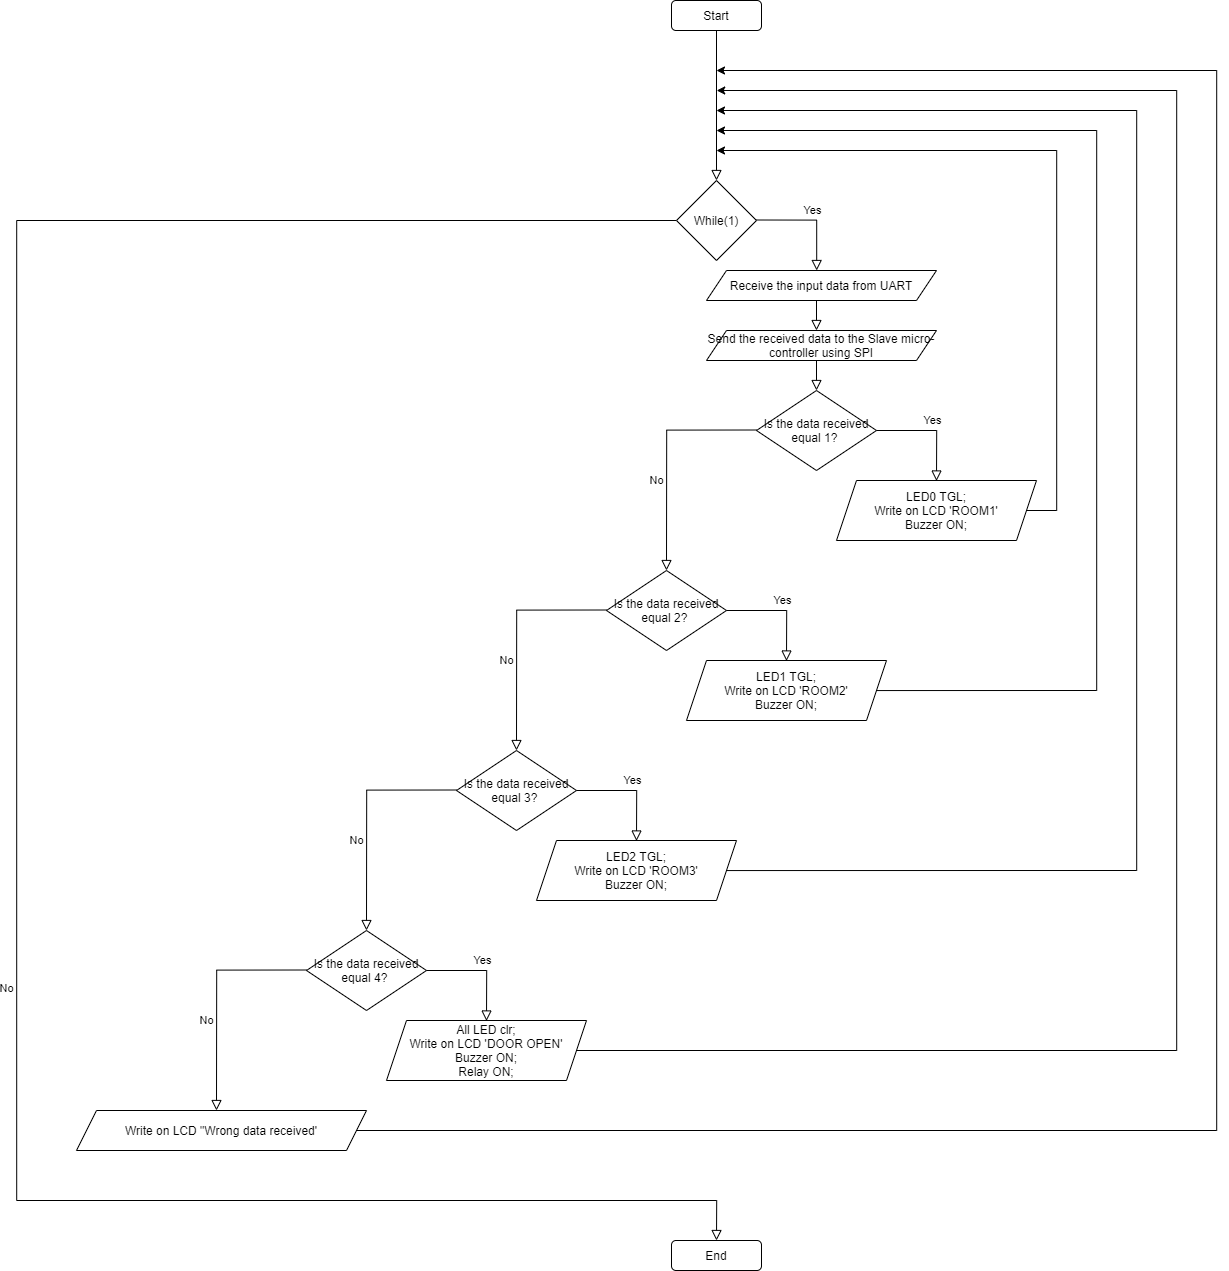

The diagram above was exported from draw.io. Its source (the exported page's mxGraphModel, read from the mxfile embedded in the PNG):
<mxGraphModel dx="4903" dy="2076" grid="1" gridSize="10" guides="1" tooltips="1" connect="1" arrows="1" fold="1" page="1" pageScale="1" pageWidth="827" pageHeight="1169" math="0" shadow="0">
  <root>
    <mxCell id="WIyWlLk6GJQsqaUBKTNV-0" />
    <mxCell id="WIyWlLk6GJQsqaUBKTNV-1" parent="WIyWlLk6GJQsqaUBKTNV-0" />
    <mxCell id="WIyWlLk6GJQsqaUBKTNV-2" value="" style="rounded=0;html=1;jettySize=auto;orthogonalLoop=1;fontSize=11;endArrow=block;endFill=0;endSize=8;strokeWidth=1;shadow=0;labelBackgroundColor=none;edgeStyle=orthogonalEdgeStyle;exitX=0.5;exitY=1;exitDx=0;exitDy=0;" parent="WIyWlLk6GJQsqaUBKTNV-1" source="FNSjxq9dRVS3KdKkVqQB-0" edge="1">
      <mxGeometry relative="1" as="geometry">
        <mxPoint x="220" y="120" as="sourcePoint" />
        <mxPoint x="220" y="190" as="targetPoint" />
      </mxGeometry>
    </mxCell>
    <mxCell id="WIyWlLk6GJQsqaUBKTNV-5" value="No" style="edgeStyle=orthogonalEdgeStyle;rounded=0;html=1;jettySize=auto;orthogonalLoop=1;fontSize=11;endArrow=block;endFill=0;endSize=8;strokeWidth=1;shadow=0;labelBackgroundColor=none;exitX=0;exitY=0.5;exitDx=0;exitDy=0;entryX=0.5;entryY=0;entryDx=0;entryDy=0;" parent="WIyWlLk6GJQsqaUBKTNV-1" source="FNSjxq9dRVS3KdKkVqQB-3" target="FNSjxq9dRVS3KdKkVqQB-32" edge="1">
      <mxGeometry x="0.2" y="-10" relative="1" as="geometry">
        <mxPoint as="offset" />
        <mxPoint x="330" y="220.03" as="sourcePoint" />
        <mxPoint x="220" y="1090" as="targetPoint" />
        <Array as="points">
          <mxPoint x="-480" y="230" />
          <mxPoint x="-480" y="1210" />
          <mxPoint x="220" y="1210" />
        </Array>
      </mxGeometry>
    </mxCell>
    <mxCell id="WIyWlLk6GJQsqaUBKTNV-9" value="Yes" style="edgeStyle=orthogonalEdgeStyle;rounded=0;html=1;jettySize=auto;orthogonalLoop=1;fontSize=11;endArrow=block;endFill=0;endSize=8;strokeWidth=1;shadow=0;labelBackgroundColor=none;" parent="WIyWlLk6GJQsqaUBKTNV-1" target="FNSjxq9dRVS3KdKkVqQB-4" edge="1">
      <mxGeometry y="10" relative="1" as="geometry">
        <mxPoint as="offset" />
        <mxPoint x="260" y="229.5" as="sourcePoint" />
        <mxPoint x="320" y="280" as="targetPoint" />
        <Array as="points">
          <mxPoint x="320" y="230" />
        </Array>
      </mxGeometry>
    </mxCell>
    <mxCell id="FNSjxq9dRVS3KdKkVqQB-0" value="Start" style="rounded=1;whiteSpace=wrap;html=1;" vertex="1" parent="WIyWlLk6GJQsqaUBKTNV-1">
      <mxGeometry x="175" y="10" width="90" height="30" as="geometry" />
    </mxCell>
    <mxCell id="FNSjxq9dRVS3KdKkVqQB-3" value="While(1)" style="rhombus;whiteSpace=wrap;html=1;" vertex="1" parent="WIyWlLk6GJQsqaUBKTNV-1">
      <mxGeometry x="180" y="190" width="80" height="80" as="geometry" />
    </mxCell>
    <mxCell id="FNSjxq9dRVS3KdKkVqQB-4" value="Receive the input data from UART" style="shape=parallelogram;perimeter=parallelogramPerimeter;whiteSpace=wrap;html=1;fixedSize=1;" vertex="1" parent="WIyWlLk6GJQsqaUBKTNV-1">
      <mxGeometry x="210" y="280" width="230" height="30" as="geometry" />
    </mxCell>
    <mxCell id="FNSjxq9dRVS3KdKkVqQB-7" value="" style="rounded=0;html=1;jettySize=auto;orthogonalLoop=1;fontSize=11;endArrow=block;endFill=0;endSize=8;strokeWidth=1;shadow=0;labelBackgroundColor=none;edgeStyle=orthogonalEdgeStyle;" edge="1" parent="WIyWlLk6GJQsqaUBKTNV-1">
      <mxGeometry relative="1" as="geometry">
        <mxPoint x="320" y="310" as="sourcePoint" />
        <mxPoint x="320" y="340" as="targetPoint" />
      </mxGeometry>
    </mxCell>
    <mxCell id="FNSjxq9dRVS3KdKkVqQB-8" value="Send the received data to the Slave micro-controller using SPI" style="shape=parallelogram;perimeter=parallelogramPerimeter;whiteSpace=wrap;html=1;fixedSize=1;" vertex="1" parent="WIyWlLk6GJQsqaUBKTNV-1">
      <mxGeometry x="210" y="340" width="230" height="30" as="geometry" />
    </mxCell>
    <mxCell id="FNSjxq9dRVS3KdKkVqQB-11" value="" style="rounded=0;html=1;jettySize=auto;orthogonalLoop=1;fontSize=11;endArrow=block;endFill=0;endSize=8;strokeWidth=1;shadow=0;labelBackgroundColor=none;edgeStyle=orthogonalEdgeStyle;" edge="1" parent="WIyWlLk6GJQsqaUBKTNV-1">
      <mxGeometry relative="1" as="geometry">
        <mxPoint x="320" y="370" as="sourcePoint" />
        <mxPoint x="320" y="400" as="targetPoint" />
      </mxGeometry>
    </mxCell>
    <mxCell id="FNSjxq9dRVS3KdKkVqQB-12" value="Is the data received equal 1?&amp;nbsp;" style="rhombus;whiteSpace=wrap;html=1;" vertex="1" parent="WIyWlLk6GJQsqaUBKTNV-1">
      <mxGeometry x="260" y="400" width="120" height="80" as="geometry" />
    </mxCell>
    <mxCell id="FNSjxq9dRVS3KdKkVqQB-15" value="Yes" style="edgeStyle=orthogonalEdgeStyle;rounded=0;html=1;jettySize=auto;orthogonalLoop=1;fontSize=11;endArrow=block;endFill=0;endSize=8;strokeWidth=1;shadow=0;labelBackgroundColor=none;" edge="1" parent="WIyWlLk6GJQsqaUBKTNV-1">
      <mxGeometry y="10" relative="1" as="geometry">
        <mxPoint as="offset" />
        <mxPoint x="380" y="440" as="sourcePoint" />
        <mxPoint x="440" y="490.5" as="targetPoint" />
        <Array as="points">
          <mxPoint x="440" y="440.5" />
        </Array>
      </mxGeometry>
    </mxCell>
    <mxCell id="FNSjxq9dRVS3KdKkVqQB-34" value="" style="edgeStyle=orthogonalEdgeStyle;rounded=0;orthogonalLoop=1;jettySize=auto;html=1;" edge="1" parent="WIyWlLk6GJQsqaUBKTNV-1" source="FNSjxq9dRVS3KdKkVqQB-16">
      <mxGeometry relative="1" as="geometry">
        <mxPoint x="220" y="160" as="targetPoint" />
        <Array as="points">
          <mxPoint x="560" y="520" />
          <mxPoint x="560" y="160" />
        </Array>
      </mxGeometry>
    </mxCell>
    <mxCell id="FNSjxq9dRVS3KdKkVqQB-16" value="LED0 TGL;&lt;br&gt;Write on LCD 'ROOM1'&lt;br&gt;Buzzer ON;" style="shape=parallelogram;perimeter=parallelogramPerimeter;whiteSpace=wrap;html=1;fixedSize=1;" vertex="1" parent="WIyWlLk6GJQsqaUBKTNV-1">
      <mxGeometry x="340" y="490" width="200" height="60" as="geometry" />
    </mxCell>
    <mxCell id="FNSjxq9dRVS3KdKkVqQB-18" value="No" style="edgeStyle=orthogonalEdgeStyle;rounded=0;html=1;jettySize=auto;orthogonalLoop=1;fontSize=11;endArrow=block;endFill=0;endSize=8;strokeWidth=1;shadow=0;labelBackgroundColor=none;" edge="1" parent="WIyWlLk6GJQsqaUBKTNV-1">
      <mxGeometry x="0.2" y="-10" relative="1" as="geometry">
        <mxPoint as="offset" />
        <mxPoint x="260" y="439.5" as="sourcePoint" />
        <mxPoint x="170" y="580" as="targetPoint" />
        <Array as="points">
          <mxPoint x="170" y="440" />
        </Array>
      </mxGeometry>
    </mxCell>
    <mxCell id="FNSjxq9dRVS3KdKkVqQB-19" value="Is the data received equal 2?&amp;nbsp;" style="rhombus;whiteSpace=wrap;html=1;" vertex="1" parent="WIyWlLk6GJQsqaUBKTNV-1">
      <mxGeometry x="110" y="580" width="120" height="80" as="geometry" />
    </mxCell>
    <mxCell id="FNSjxq9dRVS3KdKkVqQB-20" value="Yes" style="edgeStyle=orthogonalEdgeStyle;rounded=0;html=1;jettySize=auto;orthogonalLoop=1;fontSize=11;endArrow=block;endFill=0;endSize=8;strokeWidth=1;shadow=0;labelBackgroundColor=none;" edge="1" parent="WIyWlLk6GJQsqaUBKTNV-1">
      <mxGeometry y="10" relative="1" as="geometry">
        <mxPoint as="offset" />
        <mxPoint x="230" y="620" as="sourcePoint" />
        <mxPoint x="290" y="670.5" as="targetPoint" />
        <Array as="points">
          <mxPoint x="290" y="620.5" />
        </Array>
      </mxGeometry>
    </mxCell>
    <mxCell id="FNSjxq9dRVS3KdKkVqQB-21" value="LED1 TGL;&lt;br&gt;Write on LCD 'ROOM2'&lt;br&gt;Buzzer ON;" style="shape=parallelogram;perimeter=parallelogramPerimeter;whiteSpace=wrap;html=1;fixedSize=1;" vertex="1" parent="WIyWlLk6GJQsqaUBKTNV-1">
      <mxGeometry x="190" y="670" width="200" height="60" as="geometry" />
    </mxCell>
    <mxCell id="FNSjxq9dRVS3KdKkVqQB-22" value="No" style="edgeStyle=orthogonalEdgeStyle;rounded=0;html=1;jettySize=auto;orthogonalLoop=1;fontSize=11;endArrow=block;endFill=0;endSize=8;strokeWidth=1;shadow=0;labelBackgroundColor=none;" edge="1" parent="WIyWlLk6GJQsqaUBKTNV-1">
      <mxGeometry x="0.2" y="-10" relative="1" as="geometry">
        <mxPoint as="offset" />
        <mxPoint x="110" y="619.5" as="sourcePoint" />
        <mxPoint x="20" y="760" as="targetPoint" />
        <Array as="points">
          <mxPoint x="20" y="620" />
        </Array>
      </mxGeometry>
    </mxCell>
    <mxCell id="FNSjxq9dRVS3KdKkVqQB-23" value="Is the data received equal 3?&amp;nbsp;" style="rhombus;whiteSpace=wrap;html=1;" vertex="1" parent="WIyWlLk6GJQsqaUBKTNV-1">
      <mxGeometry x="-40" y="760" width="120" height="80" as="geometry" />
    </mxCell>
    <mxCell id="FNSjxq9dRVS3KdKkVqQB-24" value="Yes" style="edgeStyle=orthogonalEdgeStyle;rounded=0;html=1;jettySize=auto;orthogonalLoop=1;fontSize=11;endArrow=block;endFill=0;endSize=8;strokeWidth=1;shadow=0;labelBackgroundColor=none;" edge="1" parent="WIyWlLk6GJQsqaUBKTNV-1">
      <mxGeometry y="10" relative="1" as="geometry">
        <mxPoint as="offset" />
        <mxPoint x="80" y="800" as="sourcePoint" />
        <mxPoint x="140" y="850.5" as="targetPoint" />
        <Array as="points">
          <mxPoint x="140" y="800.5" />
        </Array>
      </mxGeometry>
    </mxCell>
    <mxCell id="FNSjxq9dRVS3KdKkVqQB-25" value="LED2 TGL;&lt;br&gt;Write on LCD 'ROOM3'&lt;br&gt;Buzzer ON;" style="shape=parallelogram;perimeter=parallelogramPerimeter;whiteSpace=wrap;html=1;fixedSize=1;" vertex="1" parent="WIyWlLk6GJQsqaUBKTNV-1">
      <mxGeometry x="40" y="850" width="200" height="60" as="geometry" />
    </mxCell>
    <mxCell id="FNSjxq9dRVS3KdKkVqQB-26" value="No" style="edgeStyle=orthogonalEdgeStyle;rounded=0;html=1;jettySize=auto;orthogonalLoop=1;fontSize=11;endArrow=block;endFill=0;endSize=8;strokeWidth=1;shadow=0;labelBackgroundColor=none;" edge="1" parent="WIyWlLk6GJQsqaUBKTNV-1">
      <mxGeometry x="0.2" y="-10" relative="1" as="geometry">
        <mxPoint as="offset" />
        <mxPoint x="-40" y="799.5" as="sourcePoint" />
        <mxPoint x="-130" y="940" as="targetPoint" />
        <Array as="points">
          <mxPoint x="-130" y="800" />
        </Array>
      </mxGeometry>
    </mxCell>
    <mxCell id="FNSjxq9dRVS3KdKkVqQB-32" value="End" style="rounded=1;whiteSpace=wrap;html=1;" vertex="1" parent="WIyWlLk6GJQsqaUBKTNV-1">
      <mxGeometry x="175" y="1250" width="90" height="30" as="geometry" />
    </mxCell>
    <mxCell id="FNSjxq9dRVS3KdKkVqQB-35" value="" style="edgeStyle=orthogonalEdgeStyle;rounded=0;orthogonalLoop=1;jettySize=auto;html=1;" edge="1" parent="WIyWlLk6GJQsqaUBKTNV-1">
      <mxGeometry relative="1" as="geometry">
        <mxPoint x="379.9803921568623" y="700.0588235294117" as="sourcePoint" />
        <mxPoint x="220" y="140" as="targetPoint" />
        <Array as="points">
          <mxPoint x="600" y="700" />
          <mxPoint x="600" y="140" />
        </Array>
      </mxGeometry>
    </mxCell>
    <mxCell id="FNSjxq9dRVS3KdKkVqQB-36" value="" style="edgeStyle=orthogonalEdgeStyle;rounded=0;orthogonalLoop=1;jettySize=auto;html=1;" edge="1" parent="WIyWlLk6GJQsqaUBKTNV-1">
      <mxGeometry relative="1" as="geometry">
        <mxPoint x="229.9803921568623" y="880.0588235294117" as="sourcePoint" />
        <mxPoint x="220" y="120" as="targetPoint" />
        <Array as="points">
          <mxPoint x="640" y="880" />
          <mxPoint x="640" y="120" />
        </Array>
      </mxGeometry>
    </mxCell>
    <mxCell id="FNSjxq9dRVS3KdKkVqQB-37" value="" style="edgeStyle=orthogonalEdgeStyle;rounded=0;orthogonalLoop=1;jettySize=auto;html=1;exitX=1;exitY=0.5;exitDx=0;exitDy=0;" edge="1" parent="WIyWlLk6GJQsqaUBKTNV-1" source="FNSjxq9dRVS3KdKkVqQB-48">
      <mxGeometry relative="1" as="geometry">
        <mxPoint x="19.980392156862308" y="960.0588235294117" as="sourcePoint" />
        <mxPoint x="220" y="100" as="targetPoint" />
        <Array as="points">
          <mxPoint x="680" y="1060" />
          <mxPoint x="680" y="100" />
          <mxPoint x="220" y="100" />
        </Array>
      </mxGeometry>
    </mxCell>
    <mxCell id="FNSjxq9dRVS3KdKkVqQB-46" value="Is the data received equal 4?&amp;nbsp;" style="rhombus;whiteSpace=wrap;html=1;" vertex="1" parent="WIyWlLk6GJQsqaUBKTNV-1">
      <mxGeometry x="-190" y="940" width="120" height="80" as="geometry" />
    </mxCell>
    <mxCell id="FNSjxq9dRVS3KdKkVqQB-47" value="Yes" style="edgeStyle=orthogonalEdgeStyle;rounded=0;html=1;jettySize=auto;orthogonalLoop=1;fontSize=11;endArrow=block;endFill=0;endSize=8;strokeWidth=1;shadow=0;labelBackgroundColor=none;" edge="1" parent="WIyWlLk6GJQsqaUBKTNV-1">
      <mxGeometry y="10" relative="1" as="geometry">
        <mxPoint as="offset" />
        <mxPoint x="-70" y="980" as="sourcePoint" />
        <mxPoint x="-10" y="1030.5" as="targetPoint" />
        <Array as="points">
          <mxPoint x="-10" y="980.5" />
        </Array>
      </mxGeometry>
    </mxCell>
    <mxCell id="FNSjxq9dRVS3KdKkVqQB-48" value="All LED clr;&lt;br&gt;Write on LCD 'DOOR OPEN'&lt;br&gt;Buzzer ON;&lt;br&gt;Relay ON;" style="shape=parallelogram;perimeter=parallelogramPerimeter;whiteSpace=wrap;html=1;fixedSize=1;" vertex="1" parent="WIyWlLk6GJQsqaUBKTNV-1">
      <mxGeometry x="-110" y="1030" width="200" height="60" as="geometry" />
    </mxCell>
    <mxCell id="FNSjxq9dRVS3KdKkVqQB-49" value="No" style="edgeStyle=orthogonalEdgeStyle;rounded=0;html=1;jettySize=auto;orthogonalLoop=1;fontSize=11;endArrow=block;endFill=0;endSize=8;strokeWidth=1;shadow=0;labelBackgroundColor=none;" edge="1" parent="WIyWlLk6GJQsqaUBKTNV-1">
      <mxGeometry x="0.2" y="-10" relative="1" as="geometry">
        <mxPoint as="offset" />
        <mxPoint x="-190" y="979.5" as="sourcePoint" />
        <mxPoint x="-280" y="1120" as="targetPoint" />
        <Array as="points">
          <mxPoint x="-280" y="980" />
        </Array>
      </mxGeometry>
    </mxCell>
    <mxCell id="FNSjxq9dRVS3KdKkVqQB-52" value="" style="edgeStyle=orthogonalEdgeStyle;rounded=0;orthogonalLoop=1;jettySize=auto;html=1;" edge="1" parent="WIyWlLk6GJQsqaUBKTNV-1" source="FNSjxq9dRVS3KdKkVqQB-50">
      <mxGeometry relative="1" as="geometry">
        <mxPoint x="220" y="80" as="targetPoint" />
        <Array as="points">
          <mxPoint x="720" y="1140" />
          <mxPoint x="720" y="80" />
        </Array>
      </mxGeometry>
    </mxCell>
    <mxCell id="FNSjxq9dRVS3KdKkVqQB-50" value="Write on LCD &quot;Wrong data received'" style="shape=parallelogram;perimeter=parallelogramPerimeter;whiteSpace=wrap;html=1;fixedSize=1;" vertex="1" parent="WIyWlLk6GJQsqaUBKTNV-1">
      <mxGeometry x="-420" y="1120" width="290" height="40" as="geometry" />
    </mxCell>
  </root>
</mxGraphModel>